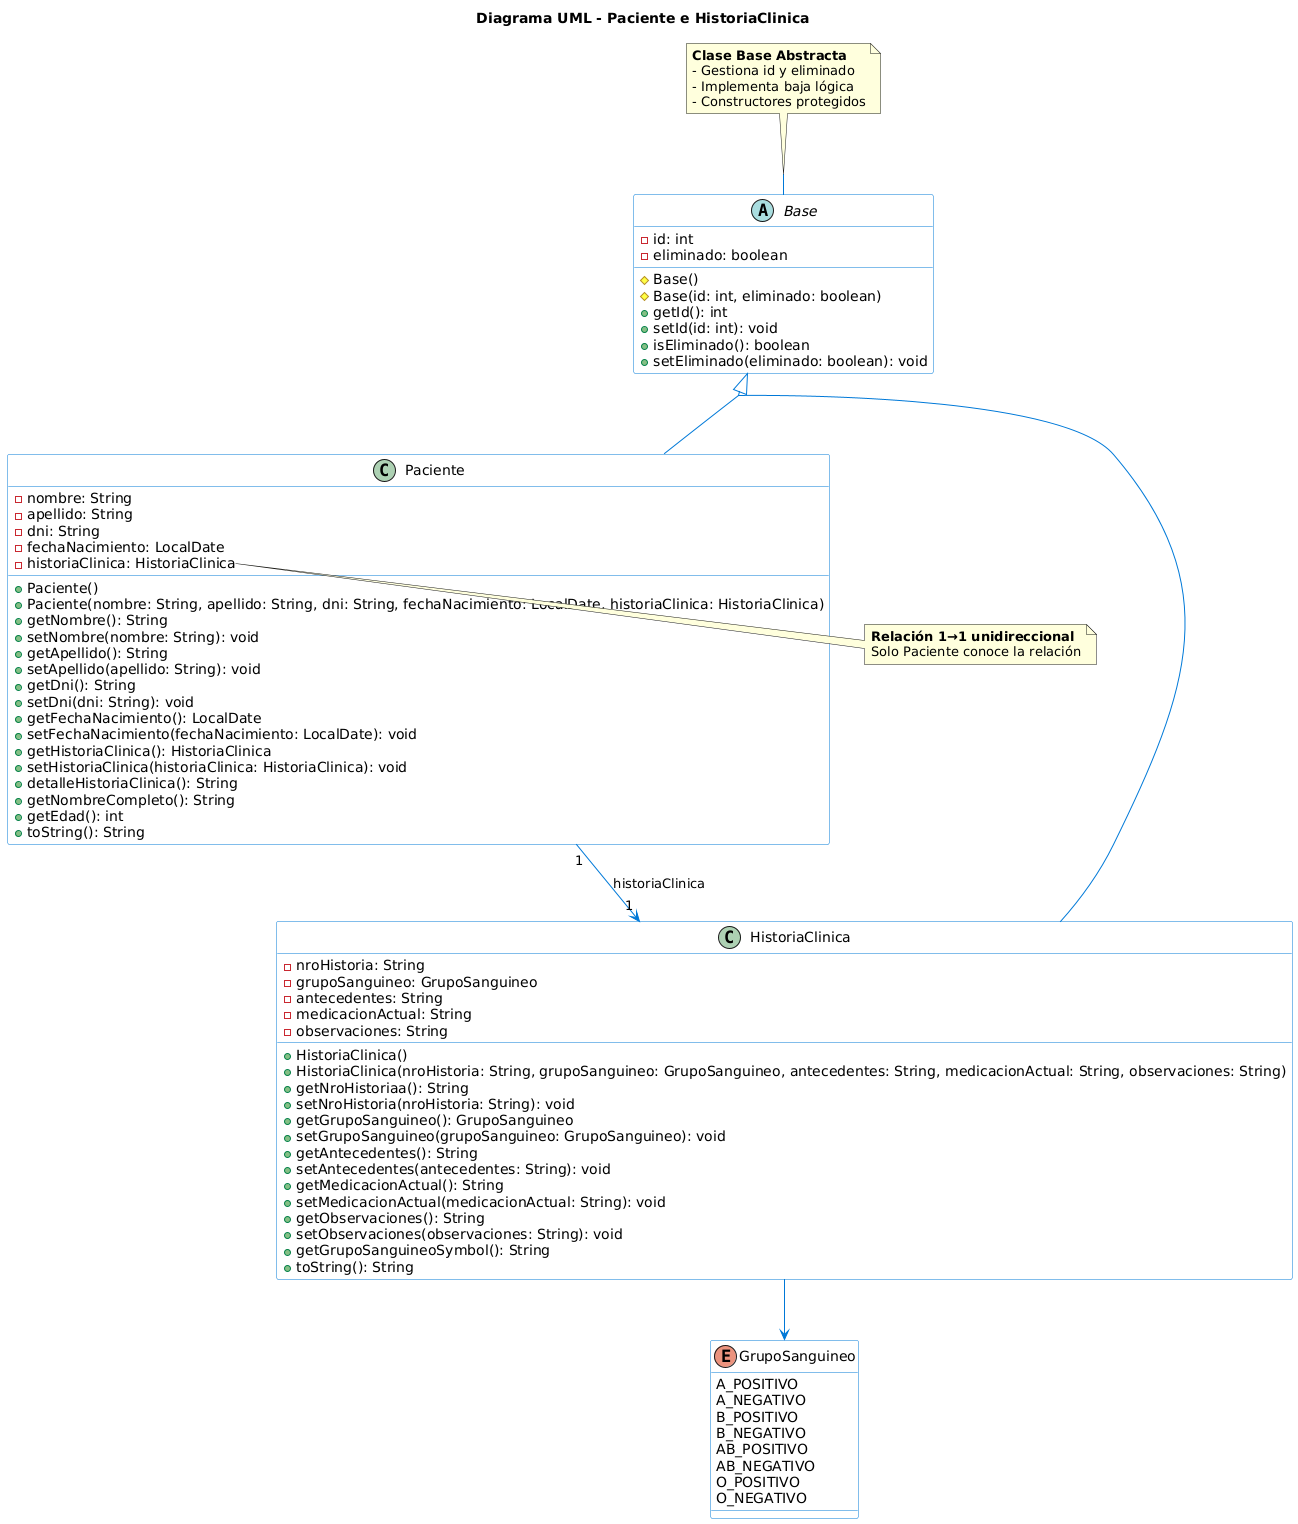

The diagram above was rendered by PlantUML. Its source (embedded in the PNG):
@startuml
!define ENUM enum
!define ABSTRACT abstract

skinparam groupInheritance 2
skinparam class {
    BackgroundColor White
    ArrowColor #0078D7
    BorderColor #0078D7
}

title Diagrama UML - Paciente e HistoriaClinica

abstract class Base {
    - id: int
    - eliminado: boolean
    
    # Base()
    # Base(id: int, eliminado: boolean)
    + getId(): int
    + setId(id: int): void
    + isEliminado(): boolean
    + setEliminado(eliminado: boolean): void
}

class Paciente {
    - nombre: String
    - apellido: String
    - dni: String
    - fechaNacimiento: LocalDate
    - historiaClinica: HistoriaClinica
    
    + Paciente()
    + Paciente(nombre: String, apellido: String, dni: String, fechaNacimiento: LocalDate, historiaClinica: HistoriaClinica)
    + getNombre(): String
    + setNombre(nombre: String): void
    + getApellido(): String
    + setApellido(apellido: String): void
    + getDni(): String
    + setDni(dni: String): void
    + getFechaNacimiento(): LocalDate
    + setFechaNacimiento(fechaNacimiento: LocalDate): void
    + getHistoriaClinica(): HistoriaClinica
    + setHistoriaClinica(historiaClinica: HistoriaClinica): void
    + detalleHistoriaClinica(): String
    + getNombreCompleto(): String
    + getEdad(): int
    + toString(): String
}

class HistoriaClinica {
    - nroHistoria: String
    - grupoSanguineo: GrupoSanguineo
    - antecedentes: String
    - medicacionActual: String
    - observaciones: String
    
    + HistoriaClinica()
    + HistoriaClinica(nroHistoria: String, grupoSanguineo: GrupoSanguineo, antecedentes: String, medicacionActual: String, observaciones: String)
    + getNroHistoriaa(): String
    + setNroHistoria(nroHistoria: String): void
    + getGrupoSanguineo(): GrupoSanguineo
    + setGrupoSanguineo(grupoSanguineo: GrupoSanguineo): void
    + getAntecedentes(): String
    + setAntecedentes(antecedentes: String): void
    + getMedicacionActual(): String
    + setMedicacionActual(medicacionActual: String): void
    + getObservaciones(): String
    + setObservaciones(observaciones: String): void
    + getGrupoSanguineoSymbol(): String
    + toString(): String
}

enum GrupoSanguineo {
    A_POSITIVO
    A_NEGATIVO
    B_POSITIVO
    B_NEGATIVO
    AB_POSITIVO
    AB_NEGATIVO
    O_POSITIVO
    O_NEGATIVO
}

' Herencia de Base
Base <|-- Paciente
Base <|-- HistoriaClinica

' Relación unidireccional 1→1
Paciente "1" --> "1" HistoriaClinica : historiaClinica

' Relación con la enumeración
HistoriaClinica --> GrupoSanguineo

note right of Paciente::historiaClinica
  <b>Relación 1→1 unidireccional</b>
  Solo Paciente conoce la relación
end note

note top of Base
  <b>Clase Base Abstracta</b>
  - Gestiona id y eliminado
  - Implementa baja lógica
  - Constructores protegidos
end note
@enduml